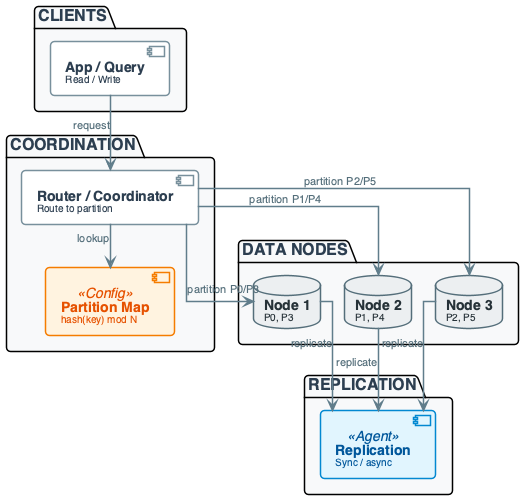

The diagram above was rendered by PlantUML. Its source (embedded in the PNG):
@startuml
'=================================================
' CANONICAL DIAGRAM TEMPLATE - DATA ENGINEERING
'=================================================

top to bottom direction
skinparam linetype ortho
skinparam shadowing false
skinparam roundcorner 8
skinparam handwritten false
skinparam nodesep 24
skinparam ranksep 28

'-------------------------
' FONT & GLOBAL STYLE
'-------------------------
skinparam defaultFontName "Segoe UI, Helvetica, sans-serif"
skinparam defaultFontSize 16
skinparam defaultFontColor #2C3E50

'-------------------------
' GENERIC BOX STYLE
'-------------------------
skinparam rectangle {
    BackgroundColor #F8F9FA
    BorderColor #90A4AE
    BorderThickness 2
    FontColor #263238
    FontSize 14
    FontStyle bold
    Padding 20
}

skinparam component {
    BackgroundColor #FFFFFF
    BorderColor #78909C
    BorderThickness 1.5
    FontSize 14
    Padding 12
}

skinparam database {
    BackgroundColor #ECEFF1
    BorderColor #546E7A
    BorderThickness 1.5
    FontSize 14
    FontColor #263238
}

skinparam arrow {
    Color #607D8B
    Thickness 1.5
    FontSize 11
    FontColor #546E7A
}

'-------------------------
' SEMANTIC STEREOTYPES
'-------------------------
skinparam component<<UI>> {
    BorderColor #8E24AA
    BackgroundColor #F3E5F5
    FontColor #4A148C
}

skinparam component<<Agent>> {
    BorderColor #0288D1
    BackgroundColor #E1F5FE
    FontColor #01579B
}

skinparam component<<Tool>> {
    BorderColor #2E7D32
    BackgroundColor #E8F5E9
    FontColor #1B5E20
}

skinparam component<<Config>> {
    BorderColor #F57C00
    BackgroundColor #FFF3E0
    FontColor #E65100
}

skinparam component<<Bad>> {
    BorderColor #C62828
    BackgroundColor #FFEBEE
    FontColor #B71C1C
}

skinparam component<<V1>> {
    BorderColor #F57C00
    BackgroundColor #FFF3E0
    FontColor #E65100
}

skinparam component<<V2>> {
    BorderColor #2E7D32
    BackgroundColor #E8F5E9
    FontColor #1B5E20
}

skinparam component<<up>> {
    BackgroundColor #E8F5E9
    BorderColor #2E7D32
}

skinparam component<<down>> {
    BackgroundColor #FFEBEE
    BorderColor #C62828
}

skinparam database<<up>> {
    BackgroundColor #E8F5E9
    BorderColor #2E7D32
}

skinparam database<<down>> {
    BackgroundColor #FFEBEE
    BorderColor #C62828
}

skinparam component<<success>> {
    BackgroundColor #E8F5E9
    BorderColor #2E7D32
}

skinparam component<<failure>> {
    BackgroundColor #FFEBEE
    BorderColor #C62828
}

'=================================================

' DISTRIBUTED DB SYSTEM OVERVIEW
package "CLIENTS" #F8F9FA {
    component "**App / Query**\n<size:10>Read / Write</size>" as CLIENT
}

package "COORDINATION" #F8F9FA {
    component "**Router / Coordinator**\n<size:10>Route to partition</size>" as ROUTER
    component "**Partition Map**\n<size:10>hash(key) mod N</size>" as PMAP <<Config>>
}

package "DATA NODES" #F8F9FA {
    database "**Node 1**\n<size:10>P0, P3</size>" as N1
    database "**Node 2**\n<size:10>P1, P4</size>" as N2
    database "**Node 3**\n<size:10>P2, P5</size>" as N3
}

package "REPLICATION" #F8F9FA {
    component "**Replication**\n<size:10>Sync / async</size>" as REPL <<Agent>>
}

CLIENT --> ROUTER : "request"
ROUTER --> PMAP : "lookup"
ROUTER --> N1 : "partition P0/P3"
ROUTER --> N2 : "partition P1/P4"
ROUTER --> N3 : "partition P2/P5"
N1 --> REPL : "replicate"
N2 --> REPL : "replicate"
N3 --> REPL : "replicate"

@enduml